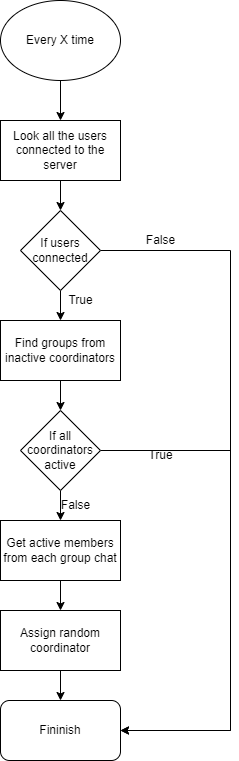

The diagram above was exported from draw.io. Its source (the exported page's mxGraphModel, read from the mxfile embedded in the PNG):
<mxGraphModel dx="1434" dy="806" grid="1" gridSize="10" guides="1" tooltips="1" connect="1" arrows="1" fold="1" page="1" pageScale="1" pageWidth="1920" pageHeight="1200" math="0" shadow="0">
  <root>
    <mxCell id="0" />
    <mxCell id="1" parent="0" />
    <mxCell id="sf1hua08_WWboezc_idQ-16" style="edgeStyle=orthogonalEdgeStyle;rounded=0;orthogonalLoop=1;jettySize=auto;html=1;entryX=0.5;entryY=0;entryDx=0;entryDy=0;" parent="1" source="sf1hua08_WWboezc_idQ-8" target="sf1hua08_WWboezc_idQ-9" edge="1">
      <mxGeometry relative="1" as="geometry" />
    </mxCell>
    <mxCell id="sf1hua08_WWboezc_idQ-8" value="Every X time" style="ellipse;whiteSpace=wrap;html=1;" parent="1" vertex="1">
      <mxGeometry x="340" y="30" width="120" height="80" as="geometry" />
    </mxCell>
    <mxCell id="sf1hua08_WWboezc_idQ-17" style="edgeStyle=orthogonalEdgeStyle;rounded=0;orthogonalLoop=1;jettySize=auto;html=1;exitX=0.5;exitY=1;exitDx=0;exitDy=0;" parent="1" source="sf1hua08_WWboezc_idQ-9" target="sf1hua08_WWboezc_idQ-10" edge="1">
      <mxGeometry relative="1" as="geometry" />
    </mxCell>
    <mxCell id="sf1hua08_WWboezc_idQ-9" value="Look all the users connected to the server" style="rounded=0;whiteSpace=wrap;html=1;" parent="1" vertex="1">
      <mxGeometry x="340" y="150" width="120" height="60" as="geometry" />
    </mxCell>
    <mxCell id="sf1hua08_WWboezc_idQ-18" style="edgeStyle=orthogonalEdgeStyle;rounded=0;orthogonalLoop=1;jettySize=auto;html=1;exitX=0.5;exitY=1;exitDx=0;exitDy=0;" parent="1" source="sf1hua08_WWboezc_idQ-10" target="sf1hua08_WWboezc_idQ-11" edge="1">
      <mxGeometry relative="1" as="geometry" />
    </mxCell>
    <mxCell id="sf1hua08_WWboezc_idQ-24" style="edgeStyle=orthogonalEdgeStyle;rounded=0;orthogonalLoop=1;jettySize=auto;html=1;entryX=1;entryY=0.5;entryDx=0;entryDy=0;" parent="1" source="sf1hua08_WWboezc_idQ-10" target="sf1hua08_WWboezc_idQ-15" edge="1">
      <mxGeometry relative="1" as="geometry">
        <Array as="points">
          <mxPoint x="570" y="280" />
          <mxPoint x="570" y="760" />
        </Array>
      </mxGeometry>
    </mxCell>
    <mxCell id="sf1hua08_WWboezc_idQ-10" value="If users connected" style="rhombus;whiteSpace=wrap;html=1;" parent="1" vertex="1">
      <mxGeometry x="360" y="240" width="80" height="80" as="geometry" />
    </mxCell>
    <mxCell id="sf1hua08_WWboezc_idQ-19" style="edgeStyle=orthogonalEdgeStyle;rounded=0;orthogonalLoop=1;jettySize=auto;html=1;exitX=0.5;exitY=1;exitDx=0;exitDy=0;entryX=0.5;entryY=0;entryDx=0;entryDy=0;" parent="1" source="sf1hua08_WWboezc_idQ-11" target="sf1hua08_WWboezc_idQ-12" edge="1">
      <mxGeometry relative="1" as="geometry" />
    </mxCell>
    <mxCell id="sf1hua08_WWboezc_idQ-11" value="Find groups from inactive coordinators" style="rounded=0;whiteSpace=wrap;html=1;" parent="1" vertex="1">
      <mxGeometry x="340" y="350" width="120" height="60" as="geometry" />
    </mxCell>
    <mxCell id="sf1hua08_WWboezc_idQ-20" style="edgeStyle=orthogonalEdgeStyle;rounded=0;orthogonalLoop=1;jettySize=auto;html=1;exitX=0.5;exitY=1;exitDx=0;exitDy=0;entryX=0.5;entryY=0;entryDx=0;entryDy=0;" parent="1" source="sf1hua08_WWboezc_idQ-12" target="sf1hua08_WWboezc_idQ-13" edge="1">
      <mxGeometry relative="1" as="geometry" />
    </mxCell>
    <mxCell id="sf1hua08_WWboezc_idQ-23" style="edgeStyle=orthogonalEdgeStyle;rounded=0;orthogonalLoop=1;jettySize=auto;html=1;entryX=1;entryY=0.5;entryDx=0;entryDy=0;" parent="1" source="sf1hua08_WWboezc_idQ-12" target="sf1hua08_WWboezc_idQ-15" edge="1">
      <mxGeometry relative="1" as="geometry">
        <Array as="points">
          <mxPoint x="570" y="480" />
          <mxPoint x="570" y="760" />
        </Array>
      </mxGeometry>
    </mxCell>
    <mxCell id="sf1hua08_WWboezc_idQ-12" value="If all coordinators active" style="rhombus;whiteSpace=wrap;html=1;" parent="1" vertex="1">
      <mxGeometry x="360" y="440" width="80" height="80" as="geometry" />
    </mxCell>
    <mxCell id="sf1hua08_WWboezc_idQ-22" style="edgeStyle=orthogonalEdgeStyle;rounded=0;orthogonalLoop=1;jettySize=auto;html=1;entryX=0.5;entryY=0;entryDx=0;entryDy=0;" parent="1" source="sf1hua08_WWboezc_idQ-13" target="sf1hua08_WWboezc_idQ-14" edge="1">
      <mxGeometry relative="1" as="geometry" />
    </mxCell>
    <mxCell id="sf1hua08_WWboezc_idQ-13" value="Get active members from each group chat" style="rounded=0;whiteSpace=wrap;html=1;" parent="1" vertex="1">
      <mxGeometry x="340" y="550" width="120" height="60" as="geometry" />
    </mxCell>
    <mxCell id="sf1hua08_WWboezc_idQ-21" style="edgeStyle=orthogonalEdgeStyle;rounded=0;orthogonalLoop=1;jettySize=auto;html=1;entryX=0.5;entryY=0;entryDx=0;entryDy=0;" parent="1" source="sf1hua08_WWboezc_idQ-14" target="sf1hua08_WWboezc_idQ-15" edge="1">
      <mxGeometry relative="1" as="geometry" />
    </mxCell>
    <mxCell id="sf1hua08_WWboezc_idQ-14" value="Assign random coordinator" style="rounded=0;whiteSpace=wrap;html=1;" parent="1" vertex="1">
      <mxGeometry x="340" y="640" width="120" height="60" as="geometry" />
    </mxCell>
    <mxCell id="sf1hua08_WWboezc_idQ-15" value="Fininish" style="rounded=1;whiteSpace=wrap;html=1;" parent="1" vertex="1">
      <mxGeometry x="340" y="730" width="120" height="60" as="geometry" />
    </mxCell>
    <mxCell id="sf1hua08_WWboezc_idQ-25" value="False" style="text;html=1;align=center;verticalAlign=middle;resizable=0;points=[];autosize=1;strokeColor=none;fillColor=none;" parent="1" vertex="1">
      <mxGeometry x="475" y="255" width="50" height="30" as="geometry" />
    </mxCell>
    <mxCell id="sf1hua08_WWboezc_idQ-26" value="True" style="text;html=1;align=center;verticalAlign=middle;resizable=0;points=[];autosize=1;strokeColor=none;fillColor=none;" parent="1" vertex="1">
      <mxGeometry x="395" y="315" width="50" height="30" as="geometry" />
    </mxCell>
    <mxCell id="sf1hua08_WWboezc_idQ-27" value="False" style="text;html=1;align=center;verticalAlign=middle;resizable=0;points=[];autosize=1;strokeColor=none;fillColor=none;" parent="1" vertex="1">
      <mxGeometry x="390" y="520" width="50" height="30" as="geometry" />
    </mxCell>
    <mxCell id="sf1hua08_WWboezc_idQ-28" value="True" style="text;html=1;align=center;verticalAlign=middle;resizable=0;points=[];autosize=1;strokeColor=none;fillColor=none;" parent="1" vertex="1">
      <mxGeometry x="475" y="470" width="50" height="30" as="geometry" />
    </mxCell>
  </root>
</mxGraphModel>